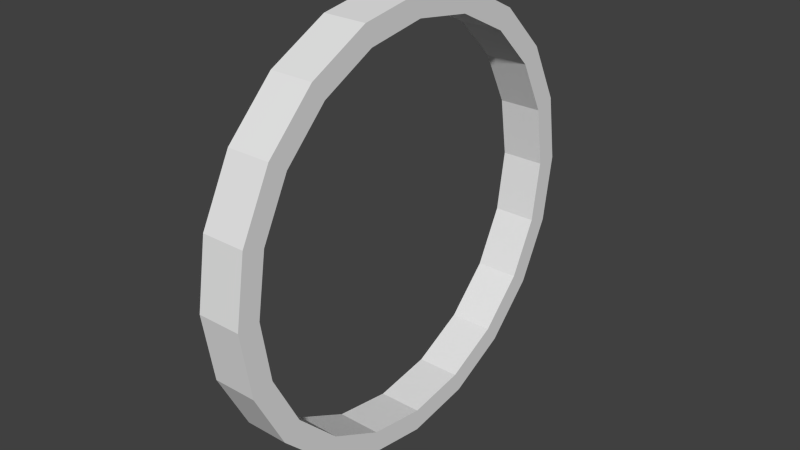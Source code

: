 # Source: Gate6_regular.blend  (saved by Blender 2.74.0; exported with 4.5.12 LTS)
import bpy
from mathutils import Matrix  # noqa: F401  (used for matrix-valued properties, if any)

bpy.ops.wm.read_factory_settings(use_empty=True)
scene = bpy.context.scene
scene.name = 'Scene'

# ---- collections
col_collection_1 = bpy.data.collections.new('Collection 1'); scene.collection.children.link(col_collection_1)

# ---- world
world_world = bpy.data.worlds.new('World'); scene.world = world_world
world_world.color = (0.05088, 0.05088, 0.05088)
world_world.use_sun_shadow = False
world_world.sun_shadow_jitter_overblur = 0.0
world_world.cycles.sampling_method = 'MANUAL'
world_world.cycles.sample_map_resolution = 256

# ---- meshes
me_cylinder_001 = bpy.data.meshes.new('Cylinder.001')
me_cylinder_001.from_pydata([(0.0, 2.5, -0.25), (0.0, 2.5, 0.25), (0.7725, 2.378, -0.25), (0.7725, 2.378, 0.25), (1.469, 2.023, -0.25), (1.469, 2.023, 0.25), (2.023, 1.469, -0.25), (2.023, 1.469, 0.25), (2.378, 0.7725, -0.25), (2.378, 0.7725, 0.25), (2.5, -1.093e-07, -0.25), (2.5, -1.093e-07, 0.25), (2.378, -0.7725, -0.25), (2.378, -0.7725, 0.25), (2.023, -1.469, -0.25), (2.023, -1.469, 0.25), (1.469, -2.023, -0.25), (1.469, -2.023, 0.25), (0.7725, -2.378, -0.25), (0.7725, -2.378, 0.25), (-8.146e-07, -2.5, -0.25), (-8.146e-07, -2.5, 0.25), (-0.7725, -2.378, -0.25), (-0.7725, -2.378, 0.25), (-1.469, -2.023, -0.25), (-1.469, -2.023, 0.25), (-2.023, -1.469, -0.25), (-2.023, -1.469, 0.25), (-2.378, -0.7725, -0.25), (-2.378, -0.7725, 0.25), (-2.5, 2.414e-06, -0.25), (-2.5, 2.414e-06, 0.25), (-2.378, 0.7725, -0.25), (-2.378, 0.7725, 0.25), (-2.023, 1.469, -0.25), (-2.023, 1.469, 0.25), (-1.469, 2.023, -0.25), (-1.469, 2.023, 0.25), (-0.7725, 2.378, -0.25), (-0.7725, 2.378, 0.25), (1.318, 1.815, -0.25), (1.815, 1.318, -0.25), (1.318, 1.815, 0.25), (1.815, 1.318, 0.25), (2.133, 0.6931, 0.25), (2.243, 1.431e-06, 0.25), (2.133, -0.6931, 0.25), (1.815, -1.318, 0.25), (1.318, -1.815, 0.25), (0.6931, -2.133, 0.25), (9.537e-07, -2.243, 0.25), (-0.6931, -2.133, 0.25), (-1.318, -1.815, 0.25), (-1.815, -1.318, 0.25), (-2.133, -0.6931, 0.25), (-2.243, -2.98e-08, 0.25), (-2.133, 0.6931, 0.25), (-1.815, 1.318, 0.25), (-1.318, 1.815, 0.25), (-0.6931, 2.133, 0.25), (0.0, 2.243, 0.25), (0.6931, 2.133, 0.25), (2.133, 0.6931, -0.25), (2.243, 1.46e-06, -0.25), (2.133, -0.6931, -0.25), (1.815, -1.318, -0.25), (1.318, -1.815, -0.25), (0.6931, -2.133, -0.25), (7.749e-07, -2.243, -0.25), (-0.6931, -2.133, -0.25), (-1.318, -1.815, -0.25), (-1.815, -1.318, -0.25), (-2.133, -0.6931, -0.25), (-2.243, -5.96e-08, -0.25), (-2.133, 0.6931, -0.25), (-1.815, 1.318, -0.25), (-1.318, 1.815, -0.25), (-0.6931, 2.133, -0.25), (0.0, 2.243, -0.25), (0.6931, 2.133, -0.25)], [], [(0, 1, 3, 2), (2, 3, 5, 4), (4, 5, 7, 6), (6, 7, 9, 8), (8, 9, 11, 10), (10, 11, 13, 12), (12, 13, 15, 14), (14, 15, 17, 16), (16, 17, 19, 18), (18, 19, 21, 20), (20, 21, 23, 22), (22, 23, 25, 24), (24, 25, 27, 26), (26, 27, 29, 28), (28, 29, 31, 30), (30, 31, 33, 32), (32, 33, 35, 34), (34, 35, 37, 36), (38, 39, 1, 0), (36, 37, 39, 38), (24, 70, 69, 68, 67, 66, 65, 64, 63, 62, 41, 40, 4, 6, 8, 10, 12, 14, 16, 18, 20, 22), (0, 2, 4, 40, 79, 78, 77, 76, 75, 74, 73, 72, 71, 70, 24, 26, 28, 30, 32, 34, 36, 38), (5, 42, 43, 44, 45, 46, 47, 48, 49, 50, 51, 52, 25, 23, 21, 19, 17, 15, 13, 11, 9, 7), (3, 1, 39, 37, 35, 33, 31, 29, 27, 25, 52, 53, 54, 55, 56, 57, 58, 59, 60, 61, 42, 5), (56, 74, 75, 57), (57, 75, 76, 58), (58, 76, 77, 59), (59, 77, 78, 60), (60, 78, 79, 61), (61, 79, 40, 42), (40, 41, 43, 42), (43, 41, 62, 44), (44, 62, 63, 45), (45, 63, 64, 46), (46, 64, 65, 47), (47, 65, 66, 48), (48, 66, 67, 49), (49, 67, 68, 50), (50, 68, 69, 51), (51, 69, 70, 52), (53, 52, 70, 71), (53, 71, 72, 54), (54, 72, 73, 55), (55, 73, 74, 56)])
_uv = me_cylinder_001.uv_layers.new(name='UVMap')
_uv.uv.foreach_set('vector', [0.3, 0.6637, 0.3, 0.6317, 0.35, 0.6317, 0.35, 0.6637, 0.35, 0.6637, 0.35, 0.6317, 0.4, 0.6317, 0.4, 0.6637, 0.4, 0.6637, 0.4, 0.6317, 0.45, 0.6317, 0.45, 0.6637, 0.45, 0.6637, 0.45, 0.6317, 0.5, 0.6317, 0.5, 0.6637, 0.5, 0.6637, 0.5, 0.6317, 0.55, 0.6317, 0.55, 0.6637, 0.55, 0.6637, 0.55, 0.6317, 0.6, 0.6317, 0.6, 0.6637, 0.6, 0.6637, 0.6, 0.6317, 0.65, 0.6317, 0.65, 0.6637, 0.65, 0.6637, 0.65, 0.6317, 0.7, 0.6317, 0.7, 0.6637, 0.7, 0.6637, 0.7, 0.6317, 0.75, 0.6317, 0.75, 0.6637, 0.75, 0.6637, 0.75, 0.6317, 0.7999, 0.6317, 0.7999, 0.6637, 0.7999, 0.6637, 0.7999, 0.6317, 0.8499, 0.6317, 0.8499, 0.6637, 0.8499, 0.6637, 0.8499, 0.6317, 0.8999, 0.6317, 0.8999, 0.6637, 0.8999, 0.6637, 0.8999, 0.6317, 0.9499, 0.6317, 0.9499, 0.6637, 0.9499, 0.6637, 0.9499, 0.6317, 0.9999, 0.6317, 0.9999, 0.6637, 9.793e-05, 0.6637, 9.793e-05, 0.6317, 0.05009, 0.6317, 0.05009, 0.6637, 0.05009, 0.6637, 0.05009, 0.6317, 0.1001, 0.6317, 0.1001, 0.6637, 0.1001, 0.6637, 0.1001, 0.6317, 0.1501, 0.6317, 0.1501, 0.6637, 0.1501, 0.6637, 0.1501, 0.6317, 0.2001, 0.6317, 0.2001, 0.6637, 0.25, 0.6637, 0.25, 0.6317, 0.3, 0.6317, 0.3, 0.6637, 0.2001, 0.6637, 0.2001, 0.6317, 0.25, 0.6317, 0.25, 0.6637, 0.1829, 0.6315, 0.1803, 0.6153, 0.223, 0.6015, 0.2593, 0.5751, 0.2856, 0.5388, 0.2995, 0.4962, 0.2995, 0.4513, 0.2856, 0.4087, 0.2593, 0.3724, 0.223, 0.346, 0.1803, 0.3322, 0.1355, 0.3322, 0.1329, 0.3159, 0.1829, 0.3159, 0.2304, 0.3314, 0.2709, 0.3608, 0.3003, 0.4012, 0.3157, 0.4487, 0.3157, 0.4987, 0.3003, 0.5463, 0.2709, 0.5867, 0.2304, 0.6161, 0.04493, 0.3608, 0.08537, 0.3314, 0.1329, 0.3159, 0.1355, 0.3322, 0.09283, 0.346, 0.05655, 0.3724, 0.03019, 0.4087, 0.01633, 0.4513, 0.01633, 0.4962, 0.03019, 0.5388, 0.05655, 0.5751, 0.09283, 0.6015, 0.1355, 0.6153, 0.1803, 0.6153, 0.1829, 0.6315, 0.1329, 0.6315, 0.08537, 0.6161, 0.04493, 0.5867, 0.01555, 0.5463, 9.793e-05, 0.4987, 9.796e-05, 0.4487, 0.01555, 0.4012, 0.3003, 0.2304, 0.2856, 0.223, 0.2995, 0.1803, 0.2995, 0.1355, 0.2856, 0.09283, 0.2593, 0.05655, 0.223, 0.03019, 0.1803, 0.01633, 0.1355, 0.01633, 0.09283, 0.03019, 0.05655, 0.05655, 0.03019, 0.09283, 0.01555, 0.08537, 0.04493, 0.04493, 0.08537, 0.01555, 0.1329, 9.793e-05, 0.1829, 9.8e-05, 0.2304, 0.01555, 0.2709, 0.04493, 0.3003, 0.08537, 0.3157, 0.1329, 0.3157, 0.1829, 0.2709, 0.2709, 0.2304, 0.3003, 0.1829, 0.3157, 0.1329, 0.3157, 0.08537, 0.3003, 0.04493, 0.2709, 0.01555, 0.2304, 9.793e-05, 0.1829, 9.793e-05, 0.1329, 0.01555, 0.08537, 0.03019, 0.09283, 0.01633, 0.1355, 0.01633, 0.1803, 0.03019, 0.223, 0.05655, 0.2593, 0.09283, 0.2856, 0.1355, 0.2995, 0.1803, 0.2995, 0.223, 0.2856, 0.2593, 0.2593, 0.2856, 0.223, 0.3003, 0.2304, 0.08979, 0.6958, 0.08979, 0.6639, 0.1346, 0.6639, 0.1346, 0.6958, 0.1346, 0.6958, 0.1346, 0.6639, 0.1795, 0.6639, 0.1795, 0.6958, 0.1795, 0.6958, 0.1795, 0.6639, 0.2243, 0.6639, 0.2243, 0.6958, 0.2243, 0.6958, 0.2243, 0.6639, 0.2692, 0.6639, 0.2692, 0.6958, 0.2692, 0.6958, 0.2692, 0.6639, 0.314, 0.6639, 0.314, 0.6958, 0.314, 0.6958, 0.314, 0.6639, 0.3589, 0.6639, 0.3589, 0.6958, 0.3589, 0.6639, 0.4037, 0.6639, 0.4037, 0.6958, 0.3589, 0.6958, 0.4037, 0.6958, 0.4037, 0.6639, 0.4486, 0.6639, 0.4486, 0.6958, 0.4486, 0.6958, 0.4486, 0.6639, 0.4934, 0.6639, 0.4934, 0.6958, 0.4934, 0.6958, 0.4934, 0.6639, 0.5383, 0.6639, 0.5383, 0.6958, 0.5383, 0.6958, 0.5383, 0.6639, 0.5831, 0.6639, 0.5831, 0.6958, 0.5831, 0.6958, 0.5831, 0.6639, 0.628, 0.6639, 0.628, 0.6958, 0.628, 0.6958, 0.628, 0.6639, 0.6728, 0.6639, 0.6728, 0.6958, 0.6728, 0.6958, 0.6728, 0.6639, 0.7177, 0.6639, 0.7177, 0.6958, 0.7177, 0.6958, 0.7177, 0.6639, 0.7625, 0.6639, 0.7625, 0.6958, 0.7625, 0.6958, 0.7625, 0.6639, 0.8074, 0.6639, 0.8074, 0.6958, 0.8522, 0.6958, 0.8074, 0.6958, 0.8074, 0.6639, 0.8522, 0.6639, 0.8522, 0.6958, 0.8522, 0.6639, 0.8971, 0.6639, 0.8971, 0.6958, 9.793e-05, 0.6958, 9.793e-05, 0.6639, 0.04495, 0.6639, 0.04495, 0.6958, 0.04495, 0.6958, 0.04495, 0.6639, 0.08979, 0.6639, 0.08979, 0.6958])
me_cylinder_001.use_remesh_preserve_volume = False
me_cylinder_001.use_remesh_preserve_attributes = False
me_cylinder_001.use_mirror_vertex_groups = False
me_cylinder_001.update()

# ---- objects
ob_ringgate1_regular = bpy.data.objects.new('RingGate1_regular', me_cylinder_001)

# ---- transforms, parenting, visibility, modifiers, constraints
ob_ringgate1_regular.location = (0.0, 0.0, 0.0)
ob_ringgate1_regular.rotation_euler = (-0.0, 1.571, 0.0)
ob_ringgate1_regular.lineart.crease_threshold = 0.0

# ---- collection membership
col_collection_1.objects.link(ob_ringgate1_regular)

# ---- scene / render settings (as saved in the file)
scene.frame_start = 1; scene.frame_end = 250; scene.frame_set(1)
scene.render.engine = 'BLENDER_EEVEE_NEXT'
scene.render.resolution_percentage = 50
scene.render.dither_intensity = 0.0
scene.cycles.use_denoising = False
scene.cycles.samples = 10
scene.cycles.sampling_pattern = 'TABULATED_SOBOL'
scene.cycles.light_sampling_threshold = 0.0
scene.cycles.use_adaptive_sampling = False
scene.cycles.use_light_tree = False
scene.cycles.blur_glossy = 0.0
scene.cycles.pixel_filter_type = 'GAUSSIAN'
scene.cycles.sample_clamp_indirect = 0.0
scene.view_settings.view_transform = 'Standard'
bpy.context.view_layer.update()

# ---- added for rendering (the .blend has no active camera and no usable light): camera, sun
cam_auto = bpy.data.cameras.new('AutoCamera')
cam_auto.lens = 50.0
cam_auto.sensor_width = 36.0
cam_auto.clip_end = 1000.0
ob_auto_camera = bpy.data.objects.new('AutoCamera', cam_auto)
scene.collection.objects.link(ob_auto_camera)
ob_auto_camera.location = (6.55866, -7.87039, 5.24693)
ob_auto_camera.rotation_euler = (1.09748, -7.21219e-08, 0.694738)
scene.camera = ob_auto_camera
light_auto_sun = bpy.data.lights.new('AutoSun', 'SUN')
light_auto_sun.energy = 3.0
light_auto_sun.angle = 0.0523599
ob_auto_sun = bpy.data.objects.new('AutoSun', light_auto_sun)
scene.collection.objects.link(ob_auto_sun)
ob_auto_sun.rotation_euler = (0.872665, 0.174533, 0.523599)
bpy.context.view_layer.update()
